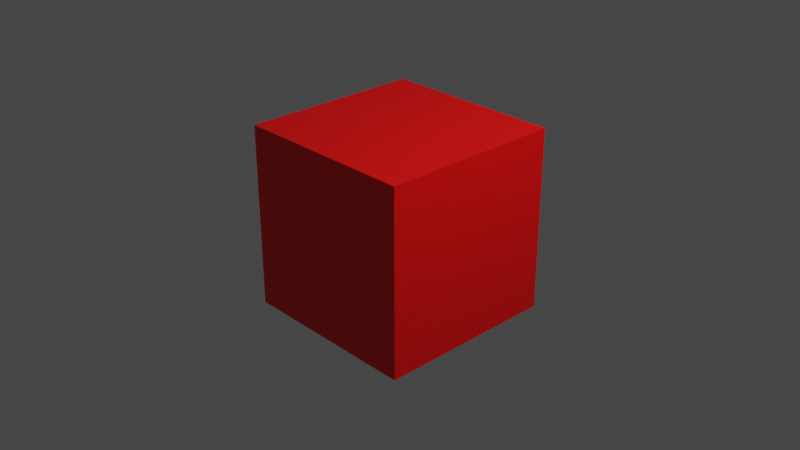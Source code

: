 # Source: SampleCube.blend  (saved by Blender 3.6.14; exported with 4.5.12 LTS)
import bpy
from mathutils import Matrix  # noqa: F401  (used for matrix-valued properties, if any)

bpy.ops.wm.read_factory_settings(use_empty=True)
scene = bpy.context.scene
scene.name = 'Scene'

# ---- collections
col_collection = bpy.data.collections.new('Collection'); scene.collection.children.link(col_collection)

# ---- materials (node trees are filled in below, after node groups)
mat_material = bpy.data.materials.new('Material')
mat_material.alpha_threshold = 0.0
mat_material.use_transparent_shadow = False
mat_material.roughness = 0.5
mat_material.line_color = (0.0, 0.0, 0.0, 1.0)

# ---- material node trees
mat_material.use_nodes = True; mat_material.node_tree.nodes.clear()
_N = mat_material.node_tree.nodes; _L = mat_material.node_tree.links
n0 = _N.new('ShaderNodeOutputMaterial'); n0.name = 'Material Output'; n0.location = (300, 300)
n1 = _N.new('ShaderNodeBsdfPrincipled'); n1.name = 'Principled BSDF'; n1.location = (10, 300)
n1.distribution = 'GGX'
n1.subsurface_method = 'RANDOM_WALK_SKIN'
n1.inputs[0].default_value = (1.0, 0.0, 0.0, 1.0)
n1.inputs[3].default_value = 1.45
n1.inputs[27].default_value = (0.0, 0.0, 0.0, 1.0)
n1.inputs[28].default_value = 1.0
_L.new(n1.outputs[0], n0.inputs[0])
n0.is_active_output = True

# ---- world
world_world = bpy.data.worlds.new('World'); scene.world = world_world
world_world.use_nodes = True; world_world.node_tree.nodes.clear()
_N = world_world.node_tree.nodes; _L = world_world.node_tree.links
n0 = _N.new('ShaderNodeOutputWorld'); n0.name = 'World Output'; n0.location = (300, 300)
n1 = _N.new('ShaderNodeBackground'); n1.name = 'Background'; n1.location = (10, 300)
n1.inputs[0].default_value = (0.05088, 0.05088, 0.05088, 1.0)
_L.new(n1.outputs[0], n0.inputs[0])
n0.is_active_output = True
world_world.color = (0.05088, 0.05088, 0.05088)
world_world.use_sun_shadow = False
world_world.sun_shadow_jitter_overblur = 0.0

# ---- cameras
cam_camera = bpy.data.cameras.new('Camera')
cam_camera.clip_end = 100.0
cam_camera.ortho_scale = 7.314

# ---- lights
light_light = bpy.data.lights.new('Light', 'POINT')
light_light.transmission_factor = 0.0
light_light.energy = 1000.0
light_light.shadow_soft_size = 0.1
light_light.shadow_maximum_resolution = 0.006
light_light.use_absolute_resolution = True

# ---- meshes
me_cube = bpy.data.meshes.new('Cube')
me_cube.from_pydata([(1.0, 1.0, 1.0), (1.0, 1.0, -1.0), (1.0, -1.0, 1.0), (1.0, -1.0, -1.0), (-1.0, 1.0, 1.0), (-1.0, 1.0, -1.0), (-1.0, -1.0, 1.0), (-1.0, -1.0, -1.0)], [], [(0, 4, 6, 2), (3, 2, 6, 7), (7, 6, 4, 5), (5, 1, 3, 7), (1, 0, 2, 3), (5, 4, 0, 1)])
_uv = me_cube.uv_layers.new(name='UVMap')
_uv.uv.foreach_set('vector', [0.625, 0.5, 0.875, 0.5, 0.875, 0.75, 0.625, 0.75, 0.375, 0.75, 0.625, 0.75, 0.625, 1.0, 0.375, 1.0, 0.375, 0.0, 0.625, 0.0, 0.625, 0.25, 0.375, 0.25, 0.125, 0.5, 0.375, 0.5, 0.375, 0.75, 0.125, 0.75, 0.375, 0.5, 0.625, 0.5, 0.625, 0.75, 0.375, 0.75, 0.375, 0.25, 0.625, 0.25, 0.625, 0.5, 0.375, 0.5])
me_cube.materials.append(mat_material)
me_cube.use_mirror_vertex_groups = False
me_cube.update()

# ---- objects
ob_cube = bpy.data.objects.new('Cube', me_cube)
ob_light = bpy.data.objects.new('Light', light_light)
ob_camera = bpy.data.objects.new('Camera', cam_camera)

# ---- transforms, parenting, visibility, modifiers, constraints
ob_cube.location = (0.0, 0.0, 0.0)
ob_cube.lock_rotations_4d = False
ob_cube.empty_display_type = 'ARROWS'
ob_cube.lineart.crease_threshold = 0.0
ob_light.location = (4.076, 1.005, 5.904)
ob_light.rotation_euler = (0.6503, 0.05522, 1.866)
ob_light.lock_rotations_4d = False
ob_light.empty_display_type = 'ARROWS'
ob_light.color = (0.0, 0.0, 0.0, 0.0)
ob_light.lineart.crease_threshold = 0.0
ob_camera.location = (7.359, -6.926, 4.958)
ob_camera.rotation_euler = (1.109, 0.0, 0.8149)
ob_camera.lock_rotations_4d = False
ob_camera.empty_display_type = 'ARROWS'
ob_camera.color = (0.0, 0.0, 0.0, 0.0)
ob_camera.display_type = 'WIRE'
ob_camera.lineart.crease_threshold = 0.0

# ---- collection membership
col_collection.objects.link(ob_cube)
col_collection.objects.link(ob_light)
col_collection.objects.link(ob_camera)

# ---- scene / render settings (as saved in the file)
scene.camera = ob_camera
scene.frame_start = 1; scene.frame_end = 250; scene.frame_set(1)
scene.render.engine = 'BLENDER_EEVEE_NEXT'
scene.cycles.sampling_pattern = 'TABULATED_SOBOL'
scene.view_settings.view_transform = 'Filmic'
bpy.context.view_layer.update()
